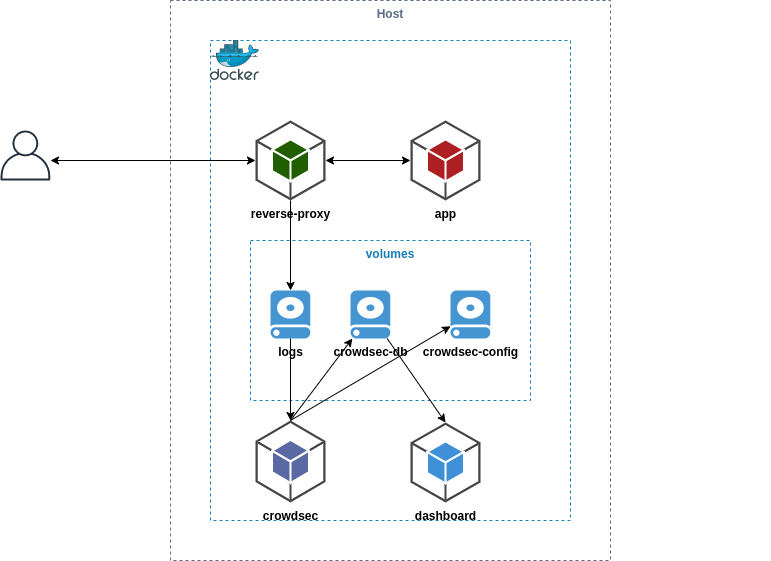

The diagram above was exported from draw.io. Its source (the exported page's mxGraphModel, read from the mxfile embedded in the PNG):
<mxGraphModel dx="2272" dy="801" grid="1" gridSize="10" guides="1" tooltips="1" connect="1" arrows="1" fold="1" page="1" pageScale="1" pageWidth="850" pageHeight="1100" math="0" shadow="0">
  <root>
    <mxCell id="0" />
    <mxCell id="1" parent="0" />
    <mxCell id="s5b62Rub-Eq051zz7YEu-4" value="Host" style="fillColor=none;strokeColor=#5A6C86;dashed=1;verticalAlign=top;fontStyle=1;fontColor=#5A6C86;" vertex="1" parent="1">
      <mxGeometry x="120" y="40" width="440" height="560" as="geometry" />
    </mxCell>
    <mxCell id="s5b62Rub-Eq051zz7YEu-8" value="" style="group" vertex="1" connectable="0" parent="1">
      <mxGeometry x="160" y="80" width="560" height="480" as="geometry" />
    </mxCell>
    <mxCell id="s5b62Rub-Eq051zz7YEu-6" value="" style="fillColor=none;strokeColor=#147EBA;dashed=1;verticalAlign=top;fontStyle=0;fontColor=#147EBA;" vertex="1" parent="s5b62Rub-Eq051zz7YEu-8">
      <mxGeometry width="360" height="480" as="geometry" />
    </mxCell>
    <mxCell id="s5b62Rub-Eq051zz7YEu-7" value="" style="aspect=fixed;html=1;points=[];align=center;image;fontSize=12;image=img/lib/mscae/Docker.svg;" vertex="1" parent="s5b62Rub-Eq051zz7YEu-8">
      <mxGeometry width="48.78" height="40" as="geometry" />
    </mxCell>
    <mxCell id="s5b62Rub-Eq051zz7YEu-9" value="&lt;b&gt;app&lt;/b&gt;" style="outlineConnect=0;dashed=0;verticalLabelPosition=bottom;verticalAlign=top;align=center;html=1;shape=mxgraph.aws3.android;fillColor=#AE1F23;gradientColor=none;" vertex="1" parent="s5b62Rub-Eq051zz7YEu-8">
      <mxGeometry x="200" y="80" width="70" height="80" as="geometry" />
    </mxCell>
    <mxCell id="s5b62Rub-Eq051zz7YEu-10" value="&lt;b&gt;reverse-proxy&lt;/b&gt;" style="outlineConnect=0;dashed=0;verticalLabelPosition=bottom;verticalAlign=top;align=center;html=1;shape=mxgraph.aws3.android;fillColor=#205E00;gradientColor=none;" vertex="1" parent="s5b62Rub-Eq051zz7YEu-8">
      <mxGeometry x="45" y="80" width="70" height="80" as="geometry" />
    </mxCell>
    <mxCell id="s5b62Rub-Eq051zz7YEu-11" value="&lt;b&gt;crowdsec&lt;/b&gt;" style="outlineConnect=0;dashed=0;verticalLabelPosition=bottom;verticalAlign=top;align=center;html=1;shape=mxgraph.aws3.android;fillColor=#5A69A4;gradientColor=none;" vertex="1" parent="s5b62Rub-Eq051zz7YEu-8">
      <mxGeometry x="45" y="380" width="70" height="82" as="geometry" />
    </mxCell>
    <mxCell id="s5b62Rub-Eq051zz7YEu-12" value="&lt;b&gt;dashboard&lt;/b&gt;" style="outlineConnect=0;dashed=0;verticalLabelPosition=bottom;verticalAlign=top;align=center;html=1;shape=mxgraph.aws3.android;fillColor=#4090D7;gradientColor=none;" vertex="1" parent="s5b62Rub-Eq051zz7YEu-8">
      <mxGeometry x="200" y="382" width="70" height="80" as="geometry" />
    </mxCell>
    <mxCell id="s5b62Rub-Eq051zz7YEu-15" value="" style="endArrow=classic;html=1;entryX=0;entryY=0.5;entryDx=0;entryDy=0;entryPerimeter=0;exitX=1;exitY=0.5;exitDx=0;exitDy=0;exitPerimeter=0;startArrow=classic;startFill=1;" edge="1" parent="s5b62Rub-Eq051zz7YEu-8" source="s5b62Rub-Eq051zz7YEu-10" target="s5b62Rub-Eq051zz7YEu-9">
      <mxGeometry width="50" height="50" relative="1" as="geometry">
        <mxPoint x="-150" y="130" as="sourcePoint" />
        <mxPoint x="50" y="130" as="targetPoint" />
      </mxGeometry>
    </mxCell>
    <mxCell id="s5b62Rub-Eq051zz7YEu-17" value="volumes" style="fillColor=none;strokeColor=#147EBA;dashed=1;verticalAlign=top;fontStyle=1;fontColor=#147EBA;" vertex="1" parent="s5b62Rub-Eq051zz7YEu-8">
      <mxGeometry x="40" y="200" width="280" height="160" as="geometry" />
    </mxCell>
    <mxCell id="s5b62Rub-Eq051zz7YEu-18" value="&lt;b&gt;logs&lt;/b&gt;" style="shadow=0;dashed=0;html=1;strokeColor=none;fillColor=#4495D1;labelPosition=center;verticalLabelPosition=bottom;verticalAlign=top;align=center;outlineConnect=0;shape=mxgraph.veeam.2d.hard_drive;" vertex="1" parent="s5b62Rub-Eq051zz7YEu-8">
      <mxGeometry x="60" y="250" width="40" height="48" as="geometry" />
    </mxCell>
    <mxCell id="s5b62Rub-Eq051zz7YEu-19" value="&lt;b&gt;crowdsec-db&lt;/b&gt;" style="shadow=0;dashed=0;html=1;strokeColor=none;fillColor=#4495D1;labelPosition=center;verticalLabelPosition=bottom;verticalAlign=top;align=center;outlineConnect=0;shape=mxgraph.veeam.2d.hard_drive;" vertex="1" parent="s5b62Rub-Eq051zz7YEu-8">
      <mxGeometry x="140" y="250" width="40" height="48" as="geometry" />
    </mxCell>
    <mxCell id="s5b62Rub-Eq051zz7YEu-20" value="" style="endArrow=classic;html=1;exitX=0.5;exitY=1;exitDx=0;exitDy=0;exitPerimeter=0;" edge="1" parent="s5b62Rub-Eq051zz7YEu-8" source="s5b62Rub-Eq051zz7YEu-10" target="s5b62Rub-Eq051zz7YEu-18">
      <mxGeometry width="50" height="50" relative="1" as="geometry">
        <mxPoint x="240" y="240" as="sourcePoint" />
        <mxPoint x="290" y="190" as="targetPoint" />
      </mxGeometry>
    </mxCell>
    <mxCell id="s5b62Rub-Eq051zz7YEu-21" value="" style="endArrow=none;html=1;exitX=0.5;exitY=0;exitDx=0;exitDy=0;exitPerimeter=0;endFill=0;startArrow=classic;startFill=1;" edge="1" parent="s5b62Rub-Eq051zz7YEu-8" source="s5b62Rub-Eq051zz7YEu-11" target="s5b62Rub-Eq051zz7YEu-18">
      <mxGeometry width="50" height="50" relative="1" as="geometry">
        <mxPoint x="240" y="240" as="sourcePoint" />
        <mxPoint x="290" y="190" as="targetPoint" />
      </mxGeometry>
    </mxCell>
    <mxCell id="s5b62Rub-Eq051zz7YEu-22" value="" style="endArrow=none;html=1;exitX=0.5;exitY=0;exitDx=0;exitDy=0;exitPerimeter=0;startArrow=classic;startFill=1;endFill=0;" edge="1" parent="s5b62Rub-Eq051zz7YEu-8" source="s5b62Rub-Eq051zz7YEu-12" target="s5b62Rub-Eq051zz7YEu-19">
      <mxGeometry width="50" height="50" relative="1" as="geometry">
        <mxPoint x="240" y="240" as="sourcePoint" />
        <mxPoint x="290" y="190" as="targetPoint" />
      </mxGeometry>
    </mxCell>
    <mxCell id="s5b62Rub-Eq051zz7YEu-23" value="" style="endArrow=classic;html=1;exitX=0.5;exitY=0;exitDx=0;exitDy=0;exitPerimeter=0;startArrow=none;startFill=0;endFill=1;" edge="1" parent="s5b62Rub-Eq051zz7YEu-8" source="s5b62Rub-Eq051zz7YEu-11" target="s5b62Rub-Eq051zz7YEu-19">
      <mxGeometry width="50" height="50" relative="1" as="geometry">
        <mxPoint x="245" y="392" as="sourcePoint" />
        <mxPoint x="186.66666666666652" y="308" as="targetPoint" />
      </mxGeometry>
    </mxCell>
    <mxCell id="s5b62Rub-Eq051zz7YEu-25" value="&lt;b&gt;crowdsec-config&lt;/b&gt;" style="shadow=0;dashed=0;html=1;strokeColor=none;fillColor=#4495D1;labelPosition=center;verticalLabelPosition=bottom;verticalAlign=top;align=center;outlineConnect=0;shape=mxgraph.veeam.2d.hard_drive;" vertex="1" parent="s5b62Rub-Eq051zz7YEu-8">
      <mxGeometry x="240" y="250" width="40" height="48" as="geometry" />
    </mxCell>
    <mxCell id="s5b62Rub-Eq051zz7YEu-26" value="" style="endArrow=classic;html=1;exitX=0.5;exitY=0;exitDx=0;exitDy=0;exitPerimeter=0;startArrow=none;startFill=0;endFill=1;" edge="1" parent="s5b62Rub-Eq051zz7YEu-8" source="s5b62Rub-Eq051zz7YEu-11" target="s5b62Rub-Eq051zz7YEu-25">
      <mxGeometry width="50" height="50" relative="1" as="geometry">
        <mxPoint x="90" y="390" as="sourcePoint" />
        <mxPoint x="151.88679245283038" y="308" as="targetPoint" />
      </mxGeometry>
    </mxCell>
    <mxCell id="s5b62Rub-Eq051zz7YEu-13" value="" style="endArrow=classic;html=1;entryX=0;entryY=0.5;entryDx=0;entryDy=0;entryPerimeter=0;startArrow=classic;startFill=1;" edge="1" parent="1" target="s5b62Rub-Eq051zz7YEu-10">
      <mxGeometry width="50" height="50" relative="1" as="geometry">
        <mxPoint y="200" as="sourcePoint" />
        <mxPoint x="80" y="200" as="targetPoint" />
      </mxGeometry>
    </mxCell>
    <mxCell id="s5b62Rub-Eq051zz7YEu-24" value="" style="outlineConnect=0;fontColor=#232F3E;gradientColor=none;fillColor=#232F3E;strokeColor=none;dashed=0;verticalLabelPosition=bottom;verticalAlign=top;align=center;html=1;fontSize=12;fontStyle=0;aspect=fixed;pointerEvents=1;shape=mxgraph.aws4.user;" vertex="1" parent="1">
      <mxGeometry x="-50" y="170" width="50" height="50" as="geometry" />
    </mxCell>
  </root>
</mxGraphModel>